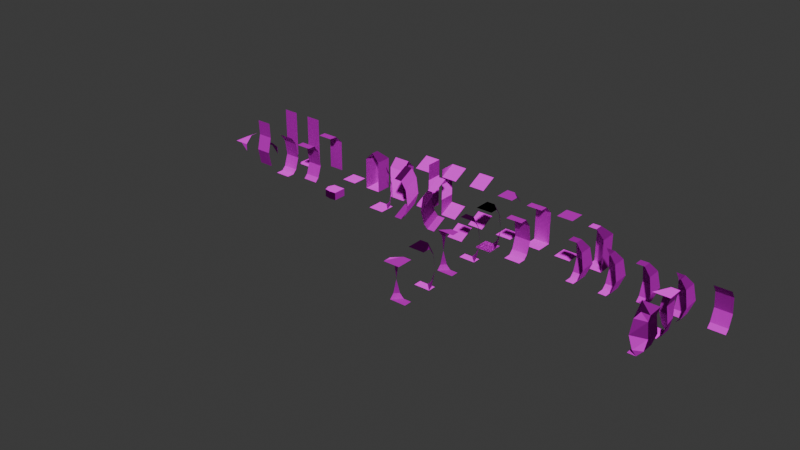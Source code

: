 # Source: tileset.blend  (saved by Blender 4.1.24; exported with 4.5.12 LTS)
import bpy
from mathutils import Matrix  # noqa: F401  (used for matrix-valued properties, if any)

bpy.ops.wm.read_factory_settings(use_empty=True)
scene = bpy.context.scene
scene.name = 'Scene'

# ---- collections
col_cave = bpy.data.collections.new('Cave'); scene.collection.children.link(col_cave)
col_generic = bpy.data.collections.new('Generic'); scene.collection.children.link(col_generic)

# ---- images (referenced by path relative to the original .blend; pixels are not part of the script)
import os
ASSET_DIR = os.environ.get("B2B_ASSET_DIR", "")  # directory of the original .blend (textures are referenced by path, not embedded)
HERE = os.path.dirname(os.path.abspath(__file__))  # packed textures are extracted next to this script under _unpacked/

def load_image(name, relpath, width, height, colorspace="sRGB"):
    """Load a texture the original file referenced (path relative to the .blend, or extracted next to this script)."""
    p = next((c for c in (os.path.join(HERE, relpath), os.path.join(ASSET_DIR, relpath)) if relpath and os.path.exists(c)), "")
    if p:
        img = bpy.data.images.load(p, check_existing=True)
        img.name = name
    else:  # same state as the original file: an image datablock whose file is absent (Cycles renders it pink)
        img = bpy.data.images.new(name, width, height)
        img.source = "FILE"
        img.filepath = "//" + (relpath or name)
    img.colorspace_settings.name = colorspace
    return img
img_tileset_atlas_png = load_image('tileset_atlas.png', 'tileset_atlas.png', 1024, 1024, 'sRGB')
img_atlas_n_png = load_image('atlas_n.png', 'atlas_n.png', 1024, 1024, 'Non-Color')

# ---- materials (node trees are filled in below, after node groups)
mat_material_001 = bpy.data.materials.new('Material.001')
mat_material_001.use_transparent_shadow = False

# ---- material node trees
mat_material_001.use_nodes = True; mat_material_001.node_tree.nodes.clear()
_N = mat_material_001.node_tree.nodes; _L = mat_material_001.node_tree.links
n0 = _N.new('ShaderNodeBsdfPrincipled'); n0.name = 'Principled BSDF'; n0.location = (10, 300)
n0.inputs[13].default_value = 0.0
n0.inputs[20].default_value = 1.0
n1 = _N.new('ShaderNodeOutputMaterial'); n1.name = 'Material Output'; n1.location = (300, 300)
n2 = _N.new('ShaderNodeTexImage'); n2.name = 'Image Texture'; n2.location = (-495, 298)
n2.image = img_tileset_atlas_png
n2.interpolation = 'Closest'
n3 = _N.new('ShaderNodeNormalMap'); n3.name = 'Normal Map'; n3.location = (-225, -10)
n4 = _N.new('ShaderNodeTexImage'); n4.name = 'Image Texture.001'; n4.location = (-821, 129)
n4.image = img_atlas_n_png
_L.new(n0.outputs[0], n1.inputs[0])
_L.new(n2.outputs[0], n0.inputs[0])
_L.new(n3.outputs[0], n0.inputs[5])
_L.new(n4.outputs[0], n3.inputs[1])
n1.is_active_output = True

# ---- world
world_world = bpy.data.worlds.new('World'); scene.world = world_world
world_world.use_nodes = True; world_world.node_tree.nodes.clear()
_N = world_world.node_tree.nodes; _L = world_world.node_tree.links
n0 = _N.new('ShaderNodeOutputWorld'); n0.name = 'World Output'; n0.location = (300, 300)
n1 = _N.new('ShaderNodeBackground'); n1.name = 'Background'; n1.location = (10, 300)
n1.inputs[0].default_value = (0.05088, 0.05088, 0.05088, 1.0)
_L.new(n1.outputs[0], n0.inputs[0])
n0.is_active_output = True
world_world.color = (0.05088, 0.05088, 0.05088)
world_world.use_sun_shadow = False
world_world.sun_shadow_jitter_overblur = 0.0

# ---- meshes
me_plane_005 = bpy.data.meshes.new('Plane.005')
me_plane_005.from_pydata([(-0.5, -0.5, 0.0), (0.5, -0.5, 0.0), (-0.5, 0.25, 0.25), (0.5, 0.25, 0.25), (-0.5, 0.5, 1.0), (0.5, 0.5, 1.0), (-0.5, 0.35, 2.0), (0.5, 0.35, 2.0), (-0.5, 0.0, 2.5), (0.5, 0.0, 2.5), (-0.5, -0.5, 2.5), (0.5, -0.5, 2.5), (-0.5, 0.0, 0.0), (0.5, 0.0, 0.0)], [], [(12, 13, 3, 2), (2, 3, 5, 4), (4, 5, 7, 6), (6, 7, 9, 8), (8, 9, 11, 10), (0, 1, 13, 12)])
_uv = me_plane_005.uv_layers.new(name='UVMap')
_uv.uv.foreach_set('vector', [0.0, 0.75, 0.5, 0.75, 0.5, 1.0, 0.0, 1.0, 0.0, 0.5, 0.5, 0.5, 0.5, 1.0, 0.0, 1.0, 0.0, 0.5, 0.5, 0.5, 0.5, 1.0, 0.0, 1.0, 0.0, 0.5, 0.5, 0.5, 0.5, 1.0, 0.0, 1.0, 0.0, 0.75, 0.5, 0.75, 0.5, 1.0, 0.0, 1.0, 0.5, 0.5, 1.0, 0.5, 1.0, 0.75, 0.5, 0.75])
me_plane_005.materials.append(mat_material_001)
me_plane_005.update()
me_plane_006 = bpy.data.meshes.new('Plane.006')
me_plane_006.from_pydata([(-0.5, -0.5, 0.0), (-0.5, 0.25, 0.25), (-0.5, 0.5, 1.0), (-0.5, 0.35, 2.0), (-0.5, -0.5, 2.5), (-0.5, 0.0, 2.5), (-0.5, 0.0, 0.0), (0.35, 0.35, 2.0), (0.25, -0.5, 0.25), (0.5, 0.5, 1.0), (0.5, -0.5, 1.0), (0.35, -0.5, 2.0), (0.0, -0.5, 2.5), (0.0, 0.0, 2.5), (0.0, -0.5, 1.192e-07), (0.25, 0.25, 0.25), (0.0, 0.0, 1.192e-07)], [], [(6, 16, 15, 1), (1, 15, 9, 2), (9, 10, 11, 7), (5, 3, 7, 13), (14, 8, 15, 16), (9, 15, 8, 10), (2, 9, 7, 3), (13, 7, 11, 12), (6, 0, 14, 16), (4, 5, 13, 12)])
_uv = me_plane_006.uv_layers.new(name='UVMap')
_uv.uv.foreach_set('vector', [0.1511, 0.6838, 0.3329, 0.6838, 0.4238, 0.7747, 0.1511, 0.7747, 0.3636, 0.8227, 0.09091, 0.8227, 0.0, 0.5661, 0.3636, 0.5661, 0.05464, 0.57, 0.4182, 0.5769, 0.4113, 0.9445, 0.1022, 0.9387, 0.3949, 0.6445, 0.3949, 0.8429, 0.0858, 0.8429, 0.2131, 0.6445, 0.4612, 0.5963, 0.4628, 0.6872, 0.1901, 0.692, 0.2794, 0.5995, 0.09056, 0.8288, 0.1957, 0.5776, 0.468, 0.5929, 0.4536, 0.8491, 0.1086, 0.5625, 0.4722, 0.5609, 0.4193, 0.9288, 0.1102, 0.9302, 0.2835, 0.8321, 0.1492, 0.6384, 0.4581, 0.6273, 0.4652, 0.8256, 0.7273, 0.7912, 0.7273, 0.6094, 0.9091, 0.6094, 0.9091, 0.7912, 0.4032, 0.6575, 0.4032, 0.8393, 0.2214, 0.8393, 0.2214, 0.6575])
me_plane_006.materials.append(mat_material_001)
me_plane_006.update()
me_plane_007 = bpy.data.meshes.new('Plane.007')
me_plane_007.from_pydata([(-0.5, -0.5, 0.0), (-0.5, 0.25, 0.25), (-0.5, 0.35, 2.0), (-0.5, 0.0, 2.5), (-0.5, -0.5, 2.5), (-0.5, 0.0, 0.0), (0.5, -0.5, 1.192e-07), (0.5, 0.5, 1.192e-07), (-0.25, 0.5, 0.25), (-0.5, 0.5, 1.0), (-0.35, 0.5, 2.0), (0.0, 0.5, 2.5), (0.5, -0.5, 2.5), (0.5, 0.5, 2.5), (0.0, 0.5, 1.192e-07), (-0.5, 0.5, 0.0)], [], [(8, 9, 1), (5, 14, 8, 1), (2, 10, 11, 3), (10, 2, 9), (3, 11, 13, 12, 4), (15, 0, 6, 7)])
_uv = me_plane_007.uv_layers.new(name='UVMap')
_uv.uv.foreach_set('vector', [0.2396, 0.5505, 0.3347, 0.9342, 0.4163, 0.5474, 0.3534, 0.5221, 0.0, 0.5105, 0.08329, 0.6664, 0.26, 0.6722, 0.1727, 0.6248, 0.2788, 0.6251, 0.4019, 0.9043, 0.0483, 0.9035, 0.3119, 1.0, 0.2058, 0.9994, 0.2618, 0.4969, 0.5, 0.75, 0.25, 1.0, 2.98e-08, 1.0, 0.0, 0.5, 0.5, 0.5, 1.0, 1.0, 0.5148, 1.0, 0.5148, 0.5148, 1.0, 0.5148])
me_plane_007.materials.append(mat_material_001)
me_plane_007.update()
me_plane_008 = bpy.data.meshes.new('Plane.008')
me_plane_008.from_pydata([(-0.5, 0.25, 0.25), (0.5, 0.25, 0.25), (-0.5, 0.5, 1.0), (0.5, 0.5, 1.0), (-0.5, 0.35, 2.0), (0.5, 0.35, 2.0), (-0.5, 0.0, 2.5), (0.5, 0.0, 2.5), (-0.5, -0.5, 2.5), (0.5, -0.5, 2.5), (-0.5, 0.0, 0.0), (0.5, 0.0, 0.0)], [], [(10, 11, 1, 0), (0, 1, 3, 2), (2, 3, 5, 4), (4, 5, 7, 6), (6, 7, 9, 8)])
_uv = me_plane_008.uv_layers.new(name='UVMap')
_uv.uv.foreach_set('vector', [0.0, 0.75, 0.5, 0.75, 0.5, 1.0, 0.0, 1.0, 0.0, 0.5, 0.5, 0.5, 0.5, 1.0, 0.0, 1.0, 0.0, 0.5, 0.5, 0.5, 0.5, 1.0, 0.0, 1.0, 0.0, 0.5, 0.5, 0.5, 0.5, 1.0, 0.0, 1.0, 0.0, 0.75, 0.5, 0.75, 0.5, 1.0, 0.0, 1.0])
me_plane_008.materials.append(mat_material_001)
me_plane_008.update()
me_plane_017 = bpy.data.meshes.new('Plane.017')
me_plane_017.from_pydata([(-0.5, 0.0, 0.0), (0.5, 0.0, 0.0), (-0.5, -0.1914, 1.0), (0.5, -0.1914, 1.0), (0.5, 0.04696, 2.0), (0.5, 0.0, 3.0), (-0.5, 0.0, 3.0), (-0.5, 0.04696, 2.0)], [], [(0, 1, 3, 2), (2, 3, 4, 7), (7, 4, 5, 6)])
_uv = me_plane_017.uv_layers.new(name='UVMap')
_uv.uv.foreach_set('vector', [0.0, 0.5, 0.5, 0.5, 0.5, 1.0, 0.0, 1.0, 0.0, 0.5, 0.5, 0.5, 0.5, 1.0, 0.0, 1.0, 0.0, 0.5, 0.5, 0.5, 0.5, 1.0, 0.0, 1.0])
me_plane_017.materials.append(mat_material_001)
me_plane_017.update()
me_plane_018 = bpy.data.meshes.new('Plane.018')
me_plane_018.from_pydata([(-0.5, -0.5, 0.0), (0.5, -0.5, 0.0), (-0.5, 0.25, 0.25), (0.5, 0.25, 0.25), (-0.5, 0.5, 1.0), (0.5, 0.5, 1.0), (-0.5, 0.35, 2.0), (0.5, 0.35, 2.0), (-0.5, 0.0, 2.5), (0.5, 0.0, 2.5), (-0.5, 0.0, 0.0), (0.5, 0.0, 0.0)], [], [(10, 11, 3, 2), (2, 3, 5, 4), (4, 5, 7, 6), (6, 7, 9, 8), (0, 1, 11, 10)])
_uv = me_plane_018.uv_layers.new(name='UVMap')
_uv.uv.foreach_set('vector', [0.0, 0.75, 0.5, 0.75, 0.5, 1.0, 0.0, 1.0, 0.0, 0.5, 0.5, 0.5, 0.5, 1.0, 0.0, 1.0, 0.0, 0.5, 0.5, 0.5, 0.5, 1.0, 0.0, 1.0, 0.0, 0.5, 0.5, 0.5, 0.5, 1.0, 0.0, 1.0, 0.5, 0.5, 1.0, 0.5, 1.0, 0.75, 0.5, 0.75])
me_plane_018.materials.append(mat_material_001)
me_plane_018.update()
me_plane_022 = bpy.data.meshes.new('Plane.022')
me_plane_022.from_pydata([(-0.5, -0.5, 0.0), (0.5, -0.5, 0.5), (-0.5, 0.25, 0.25), (0.5, 0.25, 0.75), (-0.5, 0.5, 1.0), (0.5, 0.5, 1.5), (-0.5, 0.35, 2.0), (0.5, 0.35, 2.5), (-0.5, 0.0, 2.5), (0.5, 0.0, 3.0), (-0.5, -0.5, 2.5), (0.5, -0.5, 3.0), (-0.5, 0.0, 0.0), (0.5, 0.0, 0.5)], [], [(12, 13, 3, 2), (2, 3, 5, 4), (4, 5, 7, 6), (6, 7, 9, 8), (8, 9, 11, 10), (0, 1, 13, 12)])
_uv = me_plane_022.uv_layers.new(name='UVMap')
_uv.uv.foreach_set('vector', [0.0, 0.75, 0.5, 0.75, 0.5, 1.0, 0.0, 1.0, 0.0, 0.5, 0.5, 0.5, 0.5, 1.0, 0.0, 1.0, 0.0, 0.5, 0.5, 0.5, 0.5, 1.0, 0.0, 1.0, 0.0, 0.5, 0.5, 0.5, 0.5, 1.0, 0.0, 1.0, 0.0, 0.75, 0.5, 0.75, 0.5, 1.0, 0.0, 1.0, 0.5, 0.5, 1.0, 0.5, 1.0, 0.75, 0.5, 0.75])
me_plane_022.materials.append(mat_material_001)
me_plane_022.update()
me_plane_023 = bpy.data.meshes.new('Plane.023')
me_plane_023.from_pydata([(-0.5, -0.5, 0.5), (0.5, -0.5, 0.0), (-0.5, 0.25, 0.75), (0.5, 0.25, 0.25), (-0.5, 0.5, 1.5), (0.5, 0.5, 1.0), (-0.5, 0.35, 2.5), (0.5, 0.35, 2.0), (-0.5, 0.0, 3.0), (0.5, 0.0, 2.5), (-0.5, -0.5, 3.0), (0.5, -0.5, 2.5), (-0.5, 0.0, 0.5), (0.5, 0.0, 0.0)], [], [(12, 13, 3, 2), (2, 3, 5, 4), (4, 5, 7, 6), (6, 7, 9, 8), (8, 9, 11, 10), (0, 1, 13, 12)])
_uv = me_plane_023.uv_layers.new(name='UVMap')
_uv.uv.foreach_set('vector', [0.0, 0.75, 0.5, 0.75, 0.5, 1.0, 0.0, 1.0, 0.0, 0.5, 0.5, 0.5, 0.5, 1.0, 0.0, 1.0, 0.0, 0.5, 0.5, 0.5, 0.5, 1.0, 0.0, 1.0, 0.0, 0.5, 0.5, 0.5, 0.5, 1.0, 0.0, 1.0, 0.0, 0.75, 0.5, 0.75, 0.5, 1.0, 0.0, 1.0, 0.5, 0.5, 1.0, 0.5, 1.0, 0.75, 0.5, 0.75])
me_plane_023.materials.append(mat_material_001)
me_plane_023.update()
me_plane_025 = bpy.data.meshes.new('Plane.025')
me_plane_025.from_pydata([(-0.5, -0.5, 0.0), (-0.5, 0.25, 0.25), (-0.5, 0.5, 1.0), (-0.5, 0.35, 2.0), (-0.5, 0.0, 2.5), (-0.5, 0.0, 0.0), (0.35, 0.35, 2.0), (0.25, -0.5, 0.25), (0.5, 0.5, 1.0), (0.5, -0.5, 1.0), (0.35, -0.5, 2.0), (0.0, -0.5, 2.5), (0.0, 0.0, 2.5), (0.0, -0.5, 1.192e-07), (0.25, 0.25, 0.25), (0.0, 0.0, 1.192e-07)], [], [(5, 15, 14, 1), (1, 14, 8, 2), (8, 9, 10, 6), (4, 3, 6, 12), (13, 7, 14, 15), (8, 14, 7, 9), (2, 8, 6, 3), (12, 6, 10, 11), (5, 0, 13, 15)])
_uv = me_plane_025.uv_layers.new(name='UVMap')
_uv.uv.foreach_set('vector', [0.1511, 0.6838, 0.3329, 0.6838, 0.4238, 0.7747, 0.1511, 0.7747, 0.3636, 0.8227, 0.09091, 0.8227, 0.0, 0.5661, 0.3636, 0.5661, 0.05464, 0.57, 0.4182, 0.5769, 0.4113, 0.9445, 0.1022, 0.9387, 0.3949, 0.6445, 0.3949, 0.8429, 0.0858, 0.8429, 0.2131, 0.6445, 0.4612, 0.5963, 0.4628, 0.6872, 0.1901, 0.692, 0.2794, 0.5995, 0.09056, 0.8288, 0.1957, 0.5776, 0.468, 0.5929, 0.4536, 0.8491, 0.1086, 0.5625, 0.4722, 0.5609, 0.4193, 0.9288, 0.1102, 0.9302, 0.2835, 0.8321, 0.1492, 0.6384, 0.4581, 0.6273, 0.4652, 0.8256, 0.7273, 0.7912, 0.7273, 0.6094, 0.9091, 0.6094, 0.9091, 0.7912])
me_plane_025.materials.append(mat_material_001)
me_plane_025.update()
me_plane_027 = bpy.data.meshes.new('Plane.027')
me_plane_027.from_pydata([(-0.5, 0.25, 0.25), (-0.5, 0.5, 1.0), (-0.5, 0.35, 2.0), (-0.5, 0.0, 2.5), (-0.5, 0.0, 0.0), (0.35, 0.35, 2.0), (0.25, -0.5, 0.25), (0.5, 0.5, 1.0), (0.5, -0.5, 1.0), (0.35, -0.5, 2.0), (0.0, -0.5, 2.5), (0.0, 0.0, 2.5), (0.0, -0.5, 1.192e-07), (0.25, 0.25, 0.25), (0.0, 0.0, 1.192e-07)], [], [(4, 14, 13, 0), (0, 13, 7, 1), (7, 8, 9, 5), (3, 2, 5, 11), (12, 6, 13, 14), (7, 13, 6, 8), (1, 7, 5, 2), (11, 5, 9, 10)])
_uv = me_plane_027.uv_layers.new(name='UVMap')
_uv.uv.foreach_set('vector', [0.1511, 0.6838, 0.3329, 0.6838, 0.4238, 0.7747, 0.1511, 0.7747, 0.3636, 0.8227, 0.09091, 0.8227, 0.0, 0.5661, 0.3636, 0.5661, 0.05464, 0.57, 0.4182, 0.5769, 0.4113, 0.9445, 0.1022, 0.9387, 0.3949, 0.6445, 0.3949, 0.8429, 0.0858, 0.8429, 0.2131, 0.6445, 0.4612, 0.5963, 0.4628, 0.6872, 0.1901, 0.692, 0.2794, 0.5995, 0.09056, 0.8288, 0.1957, 0.5776, 0.468, 0.5929, 0.4536, 0.8491, 0.1086, 0.5625, 0.4722, 0.5609, 0.4193, 0.9288, 0.1102, 0.9302, 0.2835, 0.8321, 0.1492, 0.6384, 0.4581, 0.6273, 0.4652, 0.8256])
me_plane_027.materials.append(mat_material_001)
me_plane_027.update()
me_plane_029 = bpy.data.meshes.new('Plane.029')
me_plane_029.from_pydata([(-0.5, 0.25, 0.25), (-0.5, 0.5, 1.0), (-0.5, 0.35, 2.0), (-0.5, -0.5, 2.5), (-0.5, 0.0, 2.5), (-0.5, 0.0, 0.0), (0.35, 0.35, 2.0), (0.25, -0.5, 0.25), (0.5, 0.5, 1.0), (0.5, -0.5, 1.0), (0.35, -0.5, 2.0), (0.0, -0.5, 2.5), (0.0, 0.0, 2.5), (0.0, -0.5, 1.192e-07), (0.25, 0.25, 0.25), (0.0, 0.0, 1.192e-07)], [], [(5, 15, 14, 0), (0, 14, 8, 1), (8, 9, 10, 6), (4, 2, 6, 12), (13, 7, 14, 15), (8, 14, 7, 9), (1, 8, 6, 2), (12, 6, 10, 11), (3, 4, 12, 11)])
_uv = me_plane_029.uv_layers.new(name='UVMap')
_uv.uv.foreach_set('vector', [0.1511, 0.6838, 0.3329, 0.6838, 0.4238, 0.7747, 0.1511, 0.7747, 0.3636, 0.8227, 0.09091, 0.8227, 0.0, 0.5661, 0.3636, 0.5661, 0.05464, 0.57, 0.4182, 0.5769, 0.4113, 0.9445, 0.1022, 0.9387, 0.3949, 0.6445, 0.3949, 0.8429, 0.0858, 0.8429, 0.2131, 0.6445, 0.4612, 0.5963, 0.4628, 0.6872, 0.1901, 0.692, 0.2794, 0.5995, 0.09056, 0.8288, 0.1957, 0.5776, 0.468, 0.5929, 0.4536, 0.8491, 0.1086, 0.5625, 0.4722, 0.5609, 0.4193, 0.9288, 0.1102, 0.9302, 0.2835, 0.8321, 0.1492, 0.6384, 0.4581, 0.6273, 0.4652, 0.8256, 0.4032, 0.6575, 0.4032, 0.8393, 0.2214, 0.8393, 0.2214, 0.6575])
me_plane_029.materials.append(mat_material_001)
me_plane_029.update()
me_plane_030 = bpy.data.meshes.new('Plane.030')
me_plane_030.from_pydata([(-0.5, 0.25, 0.25), (0.5, 0.25, 0.25), (-0.5, 0.5, 1.0), (0.5, 0.5, 1.0), (-0.5, 0.35, 2.0), (0.5, 0.35, 2.0), (-0.5, 0.0, 2.5), (0.5, 0.0, 2.5), (-0.5, 0.0, 0.0), (0.5, 0.0, 0.0)], [], [(8, 9, 1, 0), (0, 1, 3, 2), (2, 3, 5, 4), (4, 5, 7, 6)])
_uv = me_plane_030.uv_layers.new(name='UVMap')
_uv.uv.foreach_set('vector', [0.0, 0.75, 0.5, 0.75, 0.5, 1.0, 0.0, 1.0, 0.0, 0.5, 0.5, 0.5, 0.5, 1.0, 0.0, 1.0, 0.0, 0.5, 0.5, 0.5, 0.5, 1.0, 0.0, 1.0, 0.0, 0.5, 0.5, 0.5, 0.5, 1.0, 0.0, 1.0])
me_plane_030.materials.append(mat_material_001)
me_plane_030.update()
me_plane_032 = bpy.data.meshes.new('Plane.032')
me_plane_032.from_pydata([(-0.5, -0.5, 0.0), (-0.5, 0.25, 0.25), (-0.5, 0.35, 2.0), (-0.5, 0.0, 2.5), (-0.5, 0.0, 0.0), (0.5, -0.5, 1.192e-07), (0.5, 0.5, 1.192e-07), (-0.25, 0.5, 0.25), (-0.5, 0.3929, 1.125), (-0.35, 0.5, 2.0), (0.0, 0.5, 2.5), (-0.4089, 0.5, 1.125), (0.0, 0.5, 1.192e-07), (-0.5, 0.5, 0.0)], [(8, 11)], [(4, 12, 7, 1), (2, 9, 10, 3), (1, 7, 11, 9, 2, 8), (13, 0, 5, 6)])
_uv = me_plane_032.uv_layers.new(name='UVMap')
_uv.uv.foreach_set('vector', [0.3534, 0.5221, 0.0, 0.5105, 0.08329, 0.6664, 0.26, 0.6722, 0.1727, 0.6248, 0.2788, 0.6251, 0.4019, 0.9043, 0.0483, 0.9035, 0.1903, 0.4915, 0.2878, 0.4903, 0.2662, 0.7461, 0.2782, 0.9748, 0.2238, 0.9748, 0.2291, 0.7456, 1.0, 1.0, 0.5148, 1.0, 0.5148, 0.5148, 1.0, 0.5148])
me_plane_032.materials.append(mat_material_001)
me_plane_032.update()
me_plane_013 = bpy.data.meshes.new('Plane.013')
me_plane_013.from_pydata([(-0.3602, -0.3029, -0.5), (0.5, -0.35, -0.5), (-0.35, 0.5, -0.5), (0.5, 0.5, -0.5), (-0.35, 0.5, 0.0), (-0.3602, -0.3029, 0.0), (0.5, -0.35, 0.0), (0.5, 0.5, 0.0), (-0.5014, 0.09855, 0.0), (-0.5014, 0.09855, -0.5), (0.06988, -0.3897, 0.0), (0.06988, -0.3897, -0.5)], [], [(0, 9, 2, 3, 1, 11), (5, 10, 6, 7, 4, 8), (3, 2, 4, 7), (1, 3, 7, 6), (1, 6, 10, 11), (0, 11, 10, 5), (0, 5, 8, 9), (2, 9, 8, 4)])
_uv = me_plane_013.uv_layers.new(name='UVMap')
_uv.uv.foreach_set('vector', [0.0, 0.5, 0.0, 0.75, 0.0, 1.0, 0.5, 1.0, 0.5, 0.5, 0.25, 0.5, 0.5, 0.5, 0.75, 0.5, 1.0, 0.5, 1.0, 1.0, 0.5, 1.0, 0.5, 0.75, 0.4909, 0.515, 0.4909, 0.7331, -8.104e-10, 0.7331, 9.181e-09, 0.515, 0.5085, 0.5195, 0.5085, 0.765, -1.326e-10, 0.765, 1.444e-08, 0.5195, 0.2898, 1.0, 2.204e-09, 1.0, 1.315e-08, 0.7496, 0.2898, 0.7496, 0.2898, 0.4953, 0.2898, 0.7496, 1.315e-08, 0.7496, 1.406e-08, 0.4953, 0.2898, 1.0, 1.406e-08, 1.0, -6.663e-10, 0.7534, 0.2898, 0.7534, 0.2898, 0.5047, 0.2898, 0.7534, -6.663e-10, 0.7534, 5.102e-09, 0.5047])
me_plane_013.materials.append(mat_material_001)
me_plane_013.update()
me_plane_035 = bpy.data.meshes.new('Plane.035')
me_plane_035.from_pydata([(-0.5, -0.5, 0.0), (-0.5, 0.25, 0.25), (-0.5, 0.35, 2.0), (-0.5, 0.0, 2.5), (-0.5, -0.5, 2.5), (-0.5, 0.0, 0.0), (0.5, -0.5, 1.192e-07), (0.5, 0.5, 1.192e-07), (-0.25, 0.5, 0.25), (-0.5, 0.5, 1.0), (-0.35, 0.5, 2.0), (0.0, 0.5, 2.5), (0.5, -0.5, 2.5), (0.5, 0.5, 2.5), (0.0, 0.5, 1.192e-07), (-0.5, 0.5, 0.0)], [], [(8, 9, 1), (5, 14, 8, 1), (2, 10, 11, 3), (10, 2, 9), (3, 11, 13, 12, 4), (15, 0, 6, 7)])
_uv = me_plane_035.uv_layers.new(name='UVMap')
_uv.uv.foreach_set('vector', [0.2396, 0.5505, 0.3347, 0.9342, 0.4163, 0.5474, 0.3534, 0.5221, 0.0, 0.5105, 0.08329, 0.6664, 0.26, 0.6722, 0.1727, 0.6248, 0.2788, 0.6251, 0.4019, 0.9043, 0.0483, 0.9035, 0.3119, 1.0, 0.2058, 0.9994, 0.2618, 0.4969, 0.5, 0.75, 0.25, 1.0, 2.98e-08, 1.0, 0.0, 0.5, 0.5, 0.5, 1.0, 1.0, 0.5148, 1.0, 0.5148, 0.5148, 1.0, 0.5148])
me_plane_035.materials.append(mat_material_001)
me_plane_035.update()
me_plane_036 = bpy.data.meshes.new('Plane.036')
me_plane_036.from_pydata([(-0.5, -0.5, 0.0), (-0.5, 0.25, 0.25), (-0.5, 0.35, 2.0), (-0.5, 0.0, 2.5), (-0.5, -0.5, 2.5), (-0.5, 0.0, 0.0), (0.0, -0.5, 1.192e-07), (-0.25, 0.5, 0.25), (-0.5, 0.5, 1.0), (-0.35, 0.5, 2.0), (0.0, 0.5, 2.5), (0.0, -0.5, 2.5), (0.0, 0.5, 1.192e-07), (-0.5, 0.5, 0.0)], [], [(7, 8, 1), (5, 12, 7, 1), (2, 9, 10, 3), (9, 2, 8), (13, 0, 6, 12), (4, 3, 10, 11)])
_uv = me_plane_036.uv_layers.new(name='UVMap')
_uv.uv.foreach_set('vector', [0.2396, 0.5505, 0.3347, 0.9342, 0.4163, 0.5474, 0.3534, 0.5221, 0.0, 0.5105, 0.08329, 0.6664, 0.26, 0.6722, 0.1727, 0.6248, 0.2788, 0.6251, 0.4019, 0.9043, 0.0483, 0.9035, 0.3119, 1.0, 0.2058, 0.9994, 0.2618, 0.4969, 0.6953, 0.5117, 0.6953, 1.0, 1.0, 1.0, 1.0, 0.5117, 0.0, 1.0, 0.0, 0.762, 0.238, 0.524, 0.238, 1.0])
me_plane_036.materials.append(mat_material_001)
me_plane_036.update()
me_plane_037 = bpy.data.meshes.new('Plane.037')
me_plane_037.from_pydata([(-0.5, 0.5, 0.0), (-0.5, -0.25, 0.25), (-0.5, -0.35, 2.0), (-0.5, 0.0, 2.5), (-0.5, 0.5, 2.5), (-0.5, 0.0, 0.0), (0.0, 0.5, 1.192e-07), (-0.25, -0.5, 0.25), (-0.5, -0.5, 1.0), (-0.35, -0.5, 2.0), (0.0, -0.5, 2.5), (0.0, 0.5, 2.5), (0.0, -0.5, 1.192e-07), (-0.5, -0.5, 0.0)], [], [(7, 1, 8), (5, 1, 7, 12), (2, 3, 10, 9), (9, 8, 2), (13, 12, 6, 0), (4, 3, 10, 11)])
_uv = me_plane_037.uv_layers.new(name='UVMap')
_uv.uv.foreach_set('vector', [0.2396, 0.5505, 0.4163, 0.5474, 0.3347, 0.9342, 0.3534, 0.5221, 0.26, 0.6722, 0.08329, 0.6664, 0.0, 0.5105, 0.1727, 0.6248, 0.0483, 0.9035, 0.4019, 0.9043, 0.2788, 0.6251, 0.3119, 1.0, 0.2618, 0.4969, 0.2058, 0.9994, 0.6953, 0.5117, 1.0, 0.5117, 1.0, 1.0, 0.6953, 1.0, 0.0, 1.0, 0.0, 0.762, 0.238, 0.524, 0.238, 1.0])
me_plane_037.materials.append(mat_material_001)
me_plane_037.update()
me_plane_019 = bpy.data.meshes.new('Plane.019')
me_plane_019.from_pydata([(-0.5, -0.5, 0.0), (-0.5, 0.25, 0.25), (-0.5, 0.35, 2.0), (-0.5, 0.0, 2.5), (-0.5, -0.5, 2.5), (-0.5, 0.0, 0.0), (0.0, -0.5, 1.192e-07), (-0.25, 0.5, 0.25), (-0.5, 0.5, 1.0), (-0.35, 0.5, 2.0), (0.0, 0.5, 2.5), (0.0, 0.5, 1.192e-07), (-0.5, 0.5, 0.0), (0.5, 0.5, 2.5), (0.5, -0.5, 2.5)], [], [(7, 8, 1), (5, 11, 7, 1), (2, 9, 10, 3), (9, 2, 8), (12, 0, 6, 11), (10, 13, 14, 4, 3)])
_uv = me_plane_019.uv_layers.new(name='UVMap')
_uv.uv.foreach_set('vector', [0.2396, 0.5505, 0.3347, 0.9342, 0.4163, 0.5474, 0.3534, 0.5221, 0.0, 0.5105, 0.08329, 0.6664, 0.26, 0.6722, 0.1727, 0.6248, 0.2788, 0.6251, 0.4019, 0.9043, 0.0483, 0.9035, 0.3119, 1.0, 0.2058, 0.9994, 0.2618, 0.4969, 0.6953, 0.5117, 0.6953, 1.0, 1.0, 1.0, 1.0, 0.5117, 0.4988, 0.524, 0.4988, 0.524, 0.4988, 1.0, 0.0, 1.0, 0.0, 0.762])
me_plane_019.materials.append(mat_material_001)
me_plane_019.update()
me_plane_026 = bpy.data.meshes.new('Plane.026')
me_plane_026.from_pydata([(-0.5, 0.5, 0.0), (-0.5, -0.25, 0.25), (-0.5, -0.35, 2.0), (-0.5, 0.0, 2.5), (-0.5, 0.5, 2.5), (-0.5, 0.0, 0.0), (0.0, 0.5, 1.192e-07), (-0.25, -0.5, 0.25), (-0.5, -0.5, 1.0), (-0.35, -0.5, 2.0), (0.0, -0.5, 2.5), (0.0, -0.5, 1.192e-07), (-0.5, -0.5, 0.0), (0.5, -0.5, 2.5), (0.5, 0.5, 2.5)], [], [(7, 1, 8), (5, 1, 7, 11), (2, 3, 10, 9), (9, 8, 2), (12, 11, 6, 0), (10, 13, 14, 4, 3)])
_uv = me_plane_026.uv_layers.new(name='UVMap')
_uv.uv.foreach_set('vector', [0.2396, 0.5505, 0.4163, 0.5474, 0.3347, 0.9342, 0.3534, 0.5221, 0.26, 0.6722, 0.08329, 0.6664, 0.0, 0.5105, 0.1727, 0.6248, 0.0483, 0.9035, 0.4019, 0.9043, 0.2788, 0.6251, 0.3119, 1.0, 0.2618, 0.4969, 0.2058, 0.9994, 0.6953, 0.5117, 1.0, 0.5117, 1.0, 1.0, 0.6953, 1.0, 0.4939, 0.524, 0.4939, 0.524, 0.4939, 1.0, 0.0, 1.0, 0.0, 0.762])
me_plane_026.materials.append(mat_material_001)
me_plane_026.update()
me_plane_028 = bpy.data.meshes.new('Plane.028')
me_plane_028.from_pydata([(-0.25, 0.5, 0.25), (-0.5, 0.5, 1.0), (-0.35, 0.5, 2.0), (0.0, 0.5, 2.5), (-0.5, 0.5, 0.0), (0.35, 0.35, 2.0), (0.25, -0.5, 0.25), (0.4, 0.25, 1.0), (0.5, -0.5, 1.0), (0.35, -0.5, 2.0), (0.5, -0.5, 2.5), (0.5, 0.5, 2.5), (0.0, -0.5, 1.192e-07), (0.25, 0.25, 0.25), (0.0, 0.5, 1.192e-07), (-0.5, -0.5, 2.5), (-0.5, -0.5, 1.192e-07)], [], [(0, 13, 14), (0, 1, 7, 13), (7, 5, 9, 8), (3, 11, 5, 2), (12, 14, 13, 6), (7, 8, 6, 13), (1, 2, 5, 7), (11, 10, 9, 5), (15, 10, 11, 3), (16, 4, 14, 12), (2, 15, 3)])
_uv = me_plane_028.uv_layers.new(name='UVMap')
_uv.uv.foreach_set('vector', [0.3636, 0.8227, 0.1901, 0.692, 0.2794, 0.5995, 0.3636, 0.8227, 0.3636, 0.5661, 0.0, 0.5661, 0.09091, 0.8227, 0.05464, 0.57, 0.1022, 0.9387, 0.4113, 0.9445, 0.4182, 0.5769, 0.3949, 0.6445, 0.2131, 0.6445, 0.0858, 0.8429, 0.3949, 0.8429, 0.4612, 0.5963, 0.2794, 0.5995, 0.1901, 0.692, 0.4628, 0.6872, 0.09056, 0.8288, 0.4536, 0.8491, 0.468, 0.5929, 0.1957, 0.5776, 0.1086, 0.5625, 0.1102, 0.9302, 0.4193, 0.9288, 0.4722, 0.5609, 0.2835, 0.8321, 0.4652, 0.8256, 0.4581, 0.6273, 0.1492, 0.6384, 0.3276, 1.0, 0.3276, 0.6724, 0.0, 0.6724, 2.98e-08, 1.0, 0.4914, 1.0, 0.4914, 0.6724, 0.3276, 0.7543, 0.3276, 1.0, 0.3949, 0.8429, 0.3276, 1.0, 2.98e-08, 1.0])
me_plane_028.materials.append(mat_material_001)
me_plane_028.update()
me_plane_038 = bpy.data.meshes.new('Plane.038')
me_plane_038.from_pydata([(-0.25, -0.5, 0.25), (-0.5, -0.5, 1.0), (-0.35, -0.5, 2.0), (0.0, -0.5, 2.5), (-0.5, -0.5, 0.0), (0.35, -0.35, 2.0), (0.25, 0.5, 0.25), (0.4, -0.25, 1.0), (0.5, 0.5, 1.0), (0.35, 0.5, 2.0), (0.5, 0.5, 2.5), (0.5, -0.5, 2.5), (0.0, 0.5, 1.192e-07), (0.25, -0.25, 0.25), (0.0, -0.5, 1.192e-07), (-0.5, 0.5, 2.5), (-0.5, 0.5, 1.192e-07)], [], [(0, 14, 13), (0, 13, 7, 1), (7, 8, 9, 5), (3, 2, 5, 11), (12, 6, 13, 14), (7, 13, 6, 8), (1, 7, 5, 2), (11, 5, 9, 10), (15, 3, 11, 10), (16, 12, 14, 4), (2, 3, 15)])
_uv = me_plane_038.uv_layers.new(name='UVMap')
_uv.uv.foreach_set('vector', [0.3636, 0.8227, 0.2794, 0.5995, 0.1901, 0.692, 0.3636, 0.8227, 0.09091, 0.8227, 0.0, 0.5661, 0.3636, 0.5661, 0.05464, 0.57, 0.4182, 0.5769, 0.4113, 0.9445, 0.1022, 0.9387, 0.3949, 0.6445, 0.3949, 0.8429, 0.0858, 0.8429, 0.2131, 0.6445, 0.4612, 0.5963, 0.4628, 0.6872, 0.1901, 0.692, 0.2794, 0.5995, 0.09056, 0.8288, 0.1957, 0.5776, 0.468, 0.5929, 0.4536, 0.8491, 0.1086, 0.5625, 0.4722, 0.5609, 0.4193, 0.9288, 0.1102, 0.9302, 0.2835, 0.8321, 0.1492, 0.6384, 0.4581, 0.6273, 0.4652, 0.8256, 0.3276, 1.0, 2.98e-08, 1.0, 0.0, 0.6724, 0.3276, 0.6724, 0.4914, 1.0, 0.3276, 1.0, 0.3276, 0.7543, 0.4914, 0.6724, 0.3949, 0.8429, 2.98e-08, 1.0, 0.3276, 1.0])
me_plane_038.materials.append(mat_material_001)
me_plane_038.update()
me_plane_004 = bpy.data.meshes.new('Plane.004')
me_plane_004.from_pydata([(-0.5, -0.5, 0.0), (0.5, -0.5, 0.0), (-0.5, 0.5, 0.0), (0.5, 0.5, 0.0), (-0.5, 0.5, 2.5), (0.5, 0.5, 2.0), (-0.5, -0.5, 2.5), (0.5, -0.5, 2.5), (0.5, 0.0, 2.5), (0.0, 0.5, 2.5)], [], [(0, 1, 3, 2), (4, 9, 8, 7, 6), (8, 9, 5)])
_uv = me_plane_004.uv_layers.new(name='UVMap')
_uv.uv.foreach_set('vector', [0.5, 0.5, 1.0, 0.5, 1.0, 1.0, 0.5, 1.0, 0.0, 0.5, 0.25, 0.5, 0.5, 0.75, 0.5, 1.0, 0.0, 1.0, 0.5044, 1.0, 0.0, 1.0, 0.254, 0.5045])
me_plane_004.materials.append(mat_material_001)
me_plane_004.update()
me_plane = bpy.data.meshes.new('Plane')
me_plane.from_pydata([(-0.5, -0.5, 0.0), (0.5, -0.5, 0.0), (-0.5, 0.5, 0.0), (0.5, 0.5, 0.0), (-0.5, 0.5, 2.5), (0.5, 0.5, 2.5), (-0.5, -0.5, 2.5), (0.5, -0.5, 2.5)], [], [(0, 1, 3, 2), (4, 5, 7, 6)])
_uv = me_plane.uv_layers.new(name='UVMap')
_uv.uv.foreach_set('vector', [0.5, 0.5, 1.0, 0.5, 1.0, 1.0, 0.5, 1.0, 0.0, 0.5, 0.5, 0.5, 0.5, 1.0, 0.0, 1.0])
me_plane.materials.append(mat_material_001)
me_plane.update()
me_plane_001 = bpy.data.meshes.new('Plane.001')
me_plane_001.from_pydata([(0.5, -0.5, 0.0), (-0.5, 0.5, 0.0), (-0.5, 0.5, 1.0), (-0.5, 0.5, 2.0), (0.5, 0.5, 2.0), (-0.5, 0.0, 2.5), (0.0, 0.0, 2.5), (-0.5, -0.5, 1.192e-07), (0.5, 0.5, 1.192e-07), (0.5, 0.5, 1.0), (0.5, -0.5, 1.0), (0.5, -0.5, 2.0), (0.0, -0.5, 2.5), (-0.5, -0.5, 2.5)], [], [(7, 0, 8, 1), (1, 8, 9, 2), (2, 9, 4, 3), (3, 4, 6, 5), (5, 6, 13), (8, 0, 10, 9), (9, 10, 11, 4), (4, 11, 12, 6), (6, 12, 13)])
_uv = me_plane_001.uv_layers.new(name='UVMap')
_uv.uv.foreach_set('vector', [0.5, 0.5, 1.0, 0.5, 1.0, 1.0, 0.5, 1.0, 0.0, 0.5, 0.5, 0.5, 0.5, 1.0, 0.0, 1.0, 0.0, 0.5, 0.5, 0.5, 0.5, 1.0, 0.0, 1.0, 0.0, 0.5, 0.5, 0.5, 0.5, 1.0, 0.0, 1.0, 0.2588, 0.5718, 0.4356, 0.7485, 0.0821, 0.7485, 0.0, 0.5, 0.5, 0.5, 0.5, 1.0, 0.0, 1.0, 0.0, 0.5, 0.5, 0.5, 0.5, 1.0, 0.0, 1.0, 0.0, 0.5, 0.5, 0.5, 0.5, 1.0, 0.0, 1.0, 0.4356, 0.7485, 0.2588, 0.9253, 0.0821, 0.7485])
me_plane_001.materials.append(mat_material_001)
me_plane_001.update()
me_plane_012 = bpy.data.meshes.new('Plane.012')
me_plane_012.from_pydata([(0.5, -0.5, 0.0), (0.5, 0.5, 2.0), (0.0, 0.0, 2.5), (-0.5, -0.5, 1.192e-07), (0.5, 0.5, 1.192e-07), (0.5, 0.5, 1.0), (0.5, -0.5, 1.0), (0.5, -0.5, 2.0), (0.0, -0.5, 2.5), (-0.5, 0.5, 2.0), (-0.5, 0.5, 1.192e-07), (-0.5, 0.5, 1.0), (-0.5, -0.5, 1.0), (-0.5, -0.5, 2.0)], [], [(3, 0, 4, 10), (10, 4, 5, 11), (11, 5, 1, 9), (8, 13, 9, 2), (10, 3, 12, 11), (4, 0, 6, 5), (5, 6, 7, 1), (1, 7, 8, 2), (11, 12, 13, 9), (2, 9, 1)])
_uv = me_plane_012.uv_layers.new(name='UVMap')
_uv.uv.foreach_set('vector', [0.5, 0.5, 1.0, 0.5, 1.0, 1.0, 0.5, 1.0, 0.0, 0.5, 0.5, 0.5, 0.5, 1.0, 0.0, 1.0, 0.0, 0.5, 0.5, 0.5, 0.5, 1.0, 0.0, 1.0, 0.5, 1.0, 0.5, 0.5, 0.0, 0.5, 0.0, 1.0, 0.0, 0.5, 0.5, 0.5, 0.5, 1.0, 0.0, 1.0, 0.0, 0.5, 0.5, 0.5, 0.5, 1.0, 0.0, 1.0, 0.0, 0.5, 0.5, 0.5, 0.5, 1.0, 0.0, 1.0, 0.0, 0.5, 0.5, 0.5, 0.5, 1.0, 0.0, 1.0, 0.0, 0.5, 0.5, 0.5, 0.5, 1.0, 0.0, 1.0, 0.5, 0.4995, 0.2465, 1.0, 0.0, 0.4995])
me_plane_012.materials.append(mat_material_001)
me_plane_012.update()
me_plane_016 = bpy.data.meshes.new('Plane.016')
me_plane_016.from_pydata([(-0.5, 0.5, 0.0), (0.5, 0.5, 0.0), (-0.5, 0.5, 1.0), (0.5, 0.5, 1.0), (0.5, 0.5, 2.0), (0.5, 0.5, 3.0), (-0.5, 0.5, 3.0), (-0.5, 0.5, 2.0)], [], [(0, 1, 3, 2), (2, 3, 4, 7), (7, 4, 5, 6)])
_uv = me_plane_016.uv_layers.new(name='UVMap')
_uv.uv.foreach_set('vector', [0.0, 0.5, 0.5, 0.5, 0.5, 1.0, 0.0, 1.0, 0.0, 0.5, 0.5, 0.5, 0.5, 1.0, 0.0, 1.0, 0.0, 0.5, 0.5, 0.5, 0.5, 1.0, 0.0, 1.0])
me_plane_016.materials.append(mat_material_001)
me_plane_016.update()
me_plane_014 = bpy.data.meshes.new('Plane.014')
me_plane_014.from_pydata([(-0.5, 0.5, 0.0), (0.5, 0.5, 0.0), (-0.5, 0.5, 1.0), (0.5, 0.5, 1.0), (-0.5, 0.5, 2.0), (0.5, 0.5, 2.0), (-0.5, 0.0, 2.5), (0.5, 0.0, 2.5), (-0.5, -0.5, 2.5), (0.5, -0.5, 2.5)], [], [(0, 1, 3, 2), (2, 3, 5, 4), (4, 5, 7, 6), (6, 7, 9, 8)])
_uv = me_plane_014.uv_layers.new(name='UVMap')
_uv.uv.foreach_set('vector', [0.0, 0.5, 0.5, 0.5, 0.5, 1.0, 0.0, 1.0, 0.0, 0.5, 0.5, 0.5, 0.5, 1.0, 0.0, 1.0, 0.0, 0.5, 0.5, 0.5, 0.5, 1.0, 0.0, 1.0, 0.0, 0.75, 0.5, 0.75, 0.5, 1.0, 0.0, 1.0])
me_plane_014.materials.append(mat_material_001)
me_plane_014.update()
me_plane_015 = bpy.data.meshes.new('Plane.015')
me_plane_015.from_pydata([(-0.5, -0.5, 0.0), (0.5, -0.5, 0.0), (-0.5, 0.5, 0.0), (0.5, 0.5, 0.0), (-0.5, 0.5, 1.0), (0.5, 0.5, 1.0), (0.5, 0.5, 2.0), (0.5, 0.5, 3.0), (-0.5, 0.5, 3.0), (-0.5, 0.5, 2.0)], [], [(0, 1, 3, 2), (2, 3, 5, 4), (4, 5, 6, 9), (9, 6, 7, 8)])
_uv = me_plane_015.uv_layers.new(name='UVMap')
_uv.uv.foreach_set('vector', [0.5, 0.5, 1.0, 0.5, 1.0, 1.0, 0.5, 1.0, 0.0, 0.5, 0.5, 0.5, 0.5, 1.0, 0.0, 1.0, 0.0, 0.5, 0.5, 0.5, 0.5, 1.0, 0.0, 1.0, 0.0, 0.5, 0.5, 0.5, 0.5, 1.0, 0.0, 1.0])
me_plane_015.materials.append(mat_material_001)
me_plane_015.update()
me_plane_009 = bpy.data.meshes.new('Plane.009')
me_plane_009.from_pydata([(-0.5, -0.5, 0.0), (0.5, -0.5, 0.0), (-0.5, 0.5, 0.5), (0.5, 0.5, 0.5), (-0.5, -0.5, 2.5), (0.5, -0.5, 2.5), (-0.5, 0.5, 3.0), (0.5, 0.5, 3.0), (-0.5, 0.5, 0.0), (-0.5, -0.5, 3.0), (-0.5, 0.5, 1.0), (-0.5, -0.5, 1.0), (-0.5, 0.5, 2.0), (-0.5, -0.5, 2.0)], [], [(0, 1, 3, 2), (4, 5, 7, 6), (9, 6, 12, 13), (10, 11, 13, 12), (8, 0, 11, 10)])
_uv = me_plane_009.uv_layers.new(name='UVMap')
_uv.uv.foreach_set('vector', [0.5, 0.5, 1.0, 0.5, 1.0, 1.0, 0.5, 1.0, 0.5, 0.5, 1.0, 0.5, 1.0, 1.0, 0.5, 1.0, 0.5001, 0.5001, 1.0, 0.5001, 1.0, 1.0, 0.5001, 1.0, 1.0, 0.5001, 1.0, 1.0, 0.5001, 1.0, 0.5001, 0.5001, 0.5001, 0.5001, 1.0, 0.5001, 1.0, 1.0, 0.5001, 1.0])
me_plane_009.materials.append(mat_material_001)
me_plane_009.update()
me_plane_003 = bpy.data.meshes.new('Plane.003')
me_plane_003.from_pydata([(-0.5, -0.5, 0.0), (0.5, -0.5, 0.0), (-0.5, 0.5, 0.5), (0.5, 0.5, 0.5), (-0.5, -0.5, 2.5), (0.5, -0.5, 2.5), (-0.5, 0.5, 3.0), (0.5, 0.5, 3.0)], [], [(0, 1, 3, 2), (4, 5, 7, 6)])
_uv = me_plane_003.uv_layers.new(name='UVMap')
_uv.uv.foreach_set('vector', [0.5, 0.5, 1.0, 0.5, 1.0, 1.0, 0.5, 1.0, 0.5, 0.5, 1.0, 0.5, 1.0, 1.0, 0.5, 1.0])
me_plane_003.materials.append(mat_material_001)
me_plane_003.update()
me_plane_010 = bpy.data.meshes.new('Plane.010')
me_plane_010.from_pydata([(-0.5, -0.5, 0.0), (0.5, -0.5, 0.0), (-0.5, 0.5, 0.5), (0.5, 0.5, 0.5), (-0.5, -0.5, 2.5), (0.5, -0.5, 2.5), (-0.5, 0.5, 3.0), (0.5, 0.5, 3.0), (0.5, -0.5, 0.0), (0.5, 0.5, 3.0), (0.5, 0.5, 0.0), (0.5, -0.5, 3.0), (0.5, 0.5, 1.0), (0.5, -0.5, 1.0), (0.5, 0.5, 2.0), (0.5, -0.5, 2.0)], [], [(0, 1, 3, 2), (4, 5, 7, 6), (11, 9, 14, 15), (12, 13, 15, 14), (10, 8, 13, 12)])
_uv = me_plane_010.uv_layers.new(name='UVMap')
_uv.uv.foreach_set('vector', [0.5, 0.5, 1.0, 0.5, 1.0, 1.0, 0.5, 1.0, 0.5, 0.5, 1.0, 0.5, 1.0, 1.0, 0.5, 1.0, 0.5001, 0.5001, 1.0, 0.5001, 1.0, 1.0, 0.5001, 1.0, 1.0, 0.5001, 1.0, 1.0, 0.5001, 1.0, 0.5001, 0.5001, 0.5001, 0.5001, 1.0, 0.5001, 1.0, 1.0, 0.5001, 1.0])
me_plane_010.materials.append(mat_material_001)
me_plane_010.update()
me_plane_020 = bpy.data.meshes.new('Plane.020')
me_plane_020.from_pydata([(0.5, 0.5, -0.5), (0.5, 0.5, 0.0), (0.5, 0.0, 0.5), (0.5, -0.5, 0.5), (0.0, 0.5, 0.0), (-0.5, 0.5, 0.0), (-0.5, 0.5, 0.0), (-0.5, -0.5, 0.0)], [(4, 5), (5, 6)], [(3, 7, 6, 2), (2, 6, 4, 1), (1, 4, 0)])
_uv = me_plane_020.uv_layers.new(name='UVMap')
_uv.uv.foreach_set('vector', [0.5036, 1.0, 8.15e-05, 0.9999, 3.638e-11, 0.5, 0.5036, 0.7032, 0.4614, 0.8786, 0.0, 0.6723, 0.2024, 0.6323, 0.4049, 0.5923, 0.395, 0.8675, 0.1038, 0.925, 0.3375, 0.5763])
me_plane_020.materials.append(mat_material_001)
me_plane_020.update()
me_plane_021 = bpy.data.meshes.new('Plane.021')
me_plane_021.from_pydata([(0.5, -0.5, -0.5), (0.5, -0.5, 0.0), (0.5, 0.0, 0.5), (0.5, 0.5, 0.5), (0.0, -0.5, 0.0), (-0.5, -0.5, 0.0), (-0.5, -0.5, 0.0), (-0.5, 0.5, 0.0)], [(4, 5), (5, 6)], [(3, 7, 6, 2), (2, 6, 4, 1), (1, 4, 0)])
_uv = me_plane_021.uv_layers.new(name='UVMap')
_uv.uv.foreach_set('vector', [0.5036, 1.0, 8.15e-05, 0.9999, 3.638e-11, 0.5, 0.5036, 0.7032, 0.4614, 0.8786, 0.0, 0.6723, 0.2024, 0.6323, 0.4049, 0.5923, 0.395, 0.8675, 0.1038, 0.925, 0.3375, 0.5763])
me_plane_021.materials.append(mat_material_001)
me_plane_021.update()
me_plane_002 = bpy.data.meshes.new('Plane.002')
me_plane_002.from_pydata([(-0.5, -0.5, 0.0), (0.5, -0.5, 0.0), (-0.5, 0.5, 0.0), (0.5, 0.5, 0.0), (-0.5, 0.5, 1.0), (0.5, 0.5, 1.0), (-0.5, 0.5, 2.0), (0.5, 0.5, 2.0), (-0.5, 0.0, 2.5), (0.5, 0.0, 2.5), (-0.5, -0.5, 2.5), (0.5, -0.5, 2.5)], [], [(0, 1, 3, 2), (2, 3, 5, 4), (4, 5, 7, 6), (6, 7, 9, 8), (8, 9, 11, 10)])
_uv = me_plane_002.uv_layers.new(name='UVMap')
_uv.uv.foreach_set('vector', [0.5, 0.5, 1.0, 0.5, 1.0, 1.0, 0.5, 1.0, 0.0, 0.5, 0.5, 0.5, 0.5, 1.0, 0.0, 1.0, 0.0, 0.5, 0.5, 0.5, 0.5, 1.0, 0.0, 1.0, 0.0, 0.5, 0.5, 0.5, 0.5, 1.0, 0.0, 1.0, 0.0, 0.75, 0.5, 0.75, 0.5, 1.0, 0.0, 1.0])
me_plane_002.materials.append(mat_material_001)
me_plane_002.update()
me_plane_011 = bpy.data.meshes.new('Plane.011')
me_plane_011.from_pydata([(-0.5, -0.5, 0.0), (0.5, -0.5, 0.0), (-0.5, 0.5, 0.0), (0.5, 0.5, 0.0), (-0.5, 0.5, 1.0), (0.5, 0.5, 1.0), (-0.5, 0.5, 2.0), (0.5, 0.5, 2.0), (0.5, 0.0, 2.5), (0.5, -0.5, 1.0), (-0.5, -0.5, 1.0), (0.5, -0.5, 2.0), (-0.5, -0.5, 2.0), (-0.5, -5.96e-08, 2.5)], [], [(0, 1, 3, 2), (2, 3, 5, 4), (4, 5, 7, 6), (6, 7, 8, 13), (1, 0, 10, 9), (9, 10, 12, 11), (11, 12, 13, 8)])
_uv = me_plane_011.uv_layers.new(name='UVMap')
_uv.uv.foreach_set('vector', [0.5, 0.5, 1.0, 0.5, 1.0, 1.0, 0.5, 1.0, 0.0, 0.5, 0.5, 0.5, 0.5, 1.0, 0.0, 1.0, 0.0, 0.5, 0.5, 0.5, 0.5, 1.0, 0.0, 1.0, 0.0, 0.5, 0.5, 0.5, 0.5, 1.0, 0.0, 1.0, 0.0, 0.5, 0.5, 0.5, 0.5, 1.0, 0.0, 1.0, 0.0, 0.5, 0.5, 0.5, 0.5, 1.0, 0.0, 1.0, 0.0, 0.5, 0.5, 0.5, 0.5, 1.0, 0.0, 1.0])
me_plane_011.materials.append(mat_material_001)
me_plane_011.update()
me_plane_024 = bpy.data.meshes.new('Plane.024')
me_plane_024.from_pydata([(-0.5, -0.5, 0.0), (0.5, -0.5, 0.0), (-0.5, 0.5, 0.5), (0.5, 0.5, 0.5)], [], [(0, 1, 3, 2)])
_uv = me_plane_024.uv_layers.new(name='UVMap')
_uv.uv.foreach_set('vector', [0.5, 0.5, 1.0, 0.5, 1.0, 1.0, 0.5, 1.0])
me_plane_024.materials.append(mat_material_001)
me_plane_024.update()
me_plane_033 = bpy.data.meshes.new('Plane.033')
me_plane_033.from_pydata([(-0.5, -0.5, 0.0), (0.5, -0.5, 0.0), (-0.5, 0.5, 0.0), (0.5, 0.5, 0.0)], [], [(0, 1, 3, 2)])
_uv = me_plane_033.uv_layers.new(name='UVMap')
_uv.uv.foreach_set('vector', [0.5, 0.5, 1.0, 0.5, 1.0, 1.0, 0.5, 1.0])
me_plane_033.materials.append(mat_material_001)
me_plane_033.update()

# ---- objects
ob_cave_wall_col = bpy.data.objects.new('cave-wall-col', me_plane_005)
ob_cave_corner_col = bpy.data.objects.new('cave-corner-col', me_plane_006)
ob_cave_corner_inverse_col = bpy.data.objects.new('cave-corner-inverse-col', me_plane_007)
ob_cave_wall_no_floor_col = bpy.data.objects.new('cave-wall-no-floor-col', me_plane_008)
ob_cave_pit_col = bpy.data.objects.new('cave-pit-col', me_plane_017)
ob_cave_wall_no_ceiling_col = bpy.data.objects.new('cave-wall-no-ceiling-col', me_plane_018)
ob_cave_ramp_left_col = bpy.data.objects.new('cave-ramp-left-col', me_plane_022)
ob_cave_ramp_right_col = bpy.data.objects.new('cave-ramp-right-col', me_plane_023)
ob_cave_corner_no_ciel_col = bpy.data.objects.new('cave-corner-no-ciel-col', me_plane_025)
ob_cave_corner_mid_col = bpy.data.objects.new('cave-corner-mid-col', me_plane_027)
ob_cave_corner_no_floor_col = bpy.data.objects.new('cave-corner-no-floor-col', me_plane_029)
ob_cave_wall_mid_col = bpy.data.objects.new('cave-wall-mid-col', me_plane_030)
ob_cave_floor_pillar_col = bpy.data.objects.new('cave-floor-pillar-col', me_plane_032)
ob_cave_platform_col = bpy.data.objects.new('cave-platform-col', me_plane_013)
ob_cave_corner_inverse_col_001 = bpy.data.objects.new('cave-corner-inverse-col.001', me_plane_035)
ob_cave_corner_right_col = bpy.data.objects.new('cave-corner-right-col', me_plane_036)
ob_cave_corner_left_col = bpy.data.objects.new('cave-corner-left-col', me_plane_037)
ob_cave_corner_right_roof_col = bpy.data.objects.new('cave-corner-right-roof-col', me_plane_019)
ob_cave_corner_left_ciel_col = bpy.data.objects.new('cave-corner-left-ciel-col', me_plane_026)
ob_cave_protusion_right_col = bpy.data.objects.new('cave-protusion-right-col', me_plane_028)
ob_cave_protusion_right_col_001 = bpy.data.objects.new('cave-protusion-right-col.001', me_plane_038)
ob_ceiling_2_col = bpy.data.objects.new('ceiling-2-col', me_plane_004)
ob_ceiling_col = bpy.data.objects.new('ceiling-col', me_plane)
ob_corner_col = bpy.data.objects.new('corner-col', me_plane_001)
ob_corner_double_col = bpy.data.objects.new('corner-double-col', me_plane_012)
ob_just_floor_col = bpy.data.objects.new('just-floor-col', me_plane_016)
ob_no_floor_col = bpy.data.objects.new('no-floor-col', me_plane_014)
ob_open_floor_col = bpy.data.objects.new('open-floor-col', me_plane_015)
ob_ramp_left_col = bpy.data.objects.new('ramp-left-col', me_plane_009)
ob_ramp_mid_col = bpy.data.objects.new('ramp-mid-col', me_plane_003)
ob_ramp_right_col = bpy.data.objects.new('ramp-right-col', me_plane_010)
ob_special_ciel_1_col = bpy.data.objects.new('special-ciel-1-col', me_plane_020)
ob_special_ciel_2_col = bpy.data.objects.new('special-ciel-2-col', me_plane_021)
ob_wall_col = bpy.data.objects.new('wall-col', me_plane_002)
ob_wall_double_col = bpy.data.objects.new('wall-double-col', me_plane_011)
ob_ramp_open_top_col = bpy.data.objects.new('ramp-open-top-col', me_plane_024)
ob_floor_col_001 = bpy.data.objects.new('floor-col.001', me_plane_033)

# ---- transforms, parenting, visibility, modifiers, constraints
ob_cave_wall_col.location = (0.0, -2.0, 0.0)
ob_cave_corner_col.location = (4.0, -2.0, 0.0)
ob_cave_corner_inverse_col.location = (-2.0, -2.0, 0.0)
ob_cave_corner_inverse_col.rotation_euler = (0.0, -0.0, -1.571)
ob_cave_wall_no_floor_col.location = (-16.0, -2.0, 0.0)
ob_cave_pit_col.location = (-20.0, -2.0, 0.0)
ob_cave_wall_no_ceiling_col.location = (-18.0, -2.0, 0.0)
ob_cave_ramp_left_col.location = (-6.0, -2.0, 0.0)
ob_cave_ramp_left_col.rotation_euler = (0.0, -0.0, 1.571)
ob_cave_ramp_right_col.location = (-8.0, -2.0, 0.0)
ob_cave_ramp_right_col.rotation_euler = (0.0, -0.0, -1.571)
ob_cave_corner_no_ciel_col.location = (6.0, -2.0, 0.0)
ob_cave_corner_mid_col.location = (10.0, -2.0, 0.0)
ob_cave_corner_no_floor_col.location = (8.0, -2.0, 0.0)
ob_cave_wall_mid_col.location = (12.0, -2.0, 0.0)
ob_cave_floor_pillar_col.location = (-10.0, -2.0, 0.0)
ob_cave_floor_pillar_col.rotation_euler = (0.0, -0.0, -1.571)
ob_cave_platform_col.location = (-14.0, -2.0, 0.0)
ob_cave_corner_inverse_col_001.location = (-2.0, -2.0, 0.0)
ob_cave_corner_inverse_col_001.rotation_euler = (0.0, -0.0, -1.571)
ob_cave_corner_right_col.location = (-2.0, -4.0, 0.0)
ob_cave_corner_right_col.rotation_euler = (0.0, -0.0, 4.712)
ob_cave_corner_left_col.location = (-2.0, -6.0, 0.0)
ob_cave_corner_left_col.rotation_euler = (0.0, -0.0, 4.712)
ob_cave_corner_right_roof_col.location = (-2.0, -8.0, 0.0)
ob_cave_corner_right_roof_col.rotation_euler = (0.0, -0.0, -1.571)
ob_cave_corner_left_ciel_col.location = (-2.0, -10.0, 0.0)
ob_cave_corner_left_ciel_col.rotation_euler = (0.0, -0.0, -1.571)
ob_cave_protusion_right_col.location = (10.0, -4.0, 0.0)
ob_cave_protusion_right_col_001.location = (10.0, -6.0, 0.0)
ob_ceiling_2_col.location = (-2.0, 0.0, 0.0)
ob_ceiling_col.location = (2.0, 0.0, 0.0)
ob_corner_col.location = (4.0, 0.0, 0.0)
ob_corner_double_col.location = (-12.0, 0.0, 0.0)
ob_just_floor_col.location = (-20.0, 0.0, 0.0)
ob_no_floor_col.location = (-16.0, 0.0, 0.0)
ob_open_floor_col.location = (-18.0, 0.0, 0.0)
ob_ramp_left_col.location = (-6.0, 0.0, 0.0)
ob_ramp_mid_col.location = (-4.0, 0.0, 0.0)
ob_ramp_right_col.location = (-8.0, 0.0, 0.0)
ob_special_ciel_1_col.location = (-22.0, 0.0, 0.0)
ob_special_ciel_2_col.location = (-24.0, 0.0, 0.0)
ob_wall_col.location = (0.0, 0.0, 0.0)
ob_wall_double_col.location = (-10.0, 0.0, 0.0)
ob_ramp_open_top_col.location = (-4.0, -2.0, 0.0)
ob_floor_col_001.location = (-14.0, 0.0, 0.0)

# ---- collection membership
col_cave.objects.link(ob_cave_wall_col)
col_cave.objects.link(ob_cave_corner_col)
col_cave.objects.link(ob_cave_corner_inverse_col)
col_cave.objects.link(ob_cave_wall_no_floor_col)
col_cave.objects.link(ob_cave_pit_col)
col_cave.objects.link(ob_cave_wall_no_ceiling_col)
col_cave.objects.link(ob_cave_ramp_left_col)
col_cave.objects.link(ob_cave_ramp_right_col)
col_cave.objects.link(ob_cave_corner_no_ciel_col)
col_cave.objects.link(ob_cave_corner_mid_col)
col_cave.objects.link(ob_cave_corner_no_floor_col)
col_cave.objects.link(ob_cave_wall_mid_col)
col_cave.objects.link(ob_cave_floor_pillar_col)
col_cave.objects.link(ob_cave_platform_col)
col_cave.objects.link(ob_cave_corner_inverse_col_001)
col_cave.objects.link(ob_cave_corner_right_col)
col_cave.objects.link(ob_cave_corner_left_col)
col_cave.objects.link(ob_cave_corner_right_roof_col)
col_cave.objects.link(ob_cave_corner_left_ciel_col)
col_cave.objects.link(ob_cave_protusion_right_col)
col_cave.objects.link(ob_cave_protusion_right_col_001)
col_generic.objects.link(ob_ceiling_2_col)
col_generic.objects.link(ob_ceiling_col)
col_generic.objects.link(ob_corner_col)
col_generic.objects.link(ob_corner_double_col)
col_generic.objects.link(ob_just_floor_col)
col_generic.objects.link(ob_no_floor_col)
col_generic.objects.link(ob_open_floor_col)
col_generic.objects.link(ob_ramp_left_col)
col_generic.objects.link(ob_ramp_mid_col)
col_generic.objects.link(ob_ramp_right_col)
col_generic.objects.link(ob_special_ciel_1_col)
col_generic.objects.link(ob_special_ciel_2_col)
col_generic.objects.link(ob_wall_col)
col_generic.objects.link(ob_wall_double_col)
col_generic.objects.link(ob_ramp_open_top_col)
col_generic.objects.link(ob_floor_col_001)

# ---- scene / render settings (as saved in the file)
scene.frame_start = 1; scene.frame_end = 250; scene.frame_set(1)
scene.render.engine = 'BLENDER_EEVEE_NEXT'
scene.cycles.sampling_pattern = 'TABULATED_SOBOL'
scene.eevee.ray_tracing_options.trace_max_roughness = 0.0
bpy.context.view_layer.update()

# ---- added for rendering (the .blend has no active camera and no usable light): camera, sun
cam_auto = bpy.data.cameras.new('AutoCamera')
cam_auto.lens = 50.0
cam_auto.sensor_width = 36.0
cam_auto.clip_end = 1000.0
ob_auto_camera = bpy.data.objects.new('AutoCamera', cam_auto)
scene.collection.objects.link(ob_auto_camera)
ob_auto_camera.location = (29.8607, -48.0328, 29.9385)
ob_auto_camera.rotation_euler = (1.09748, -7.21219e-08, 0.694738)
scene.camera = ob_auto_camera
light_auto_sun = bpy.data.lights.new('AutoSun', 'SUN')
light_auto_sun.energy = 3.0
light_auto_sun.angle = 0.0523599
ob_auto_sun = bpy.data.objects.new('AutoSun', light_auto_sun)
scene.collection.objects.link(ob_auto_sun)
ob_auto_sun.rotation_euler = (0.872665, 0.174533, 0.523599)
bpy.context.view_layer.update()
